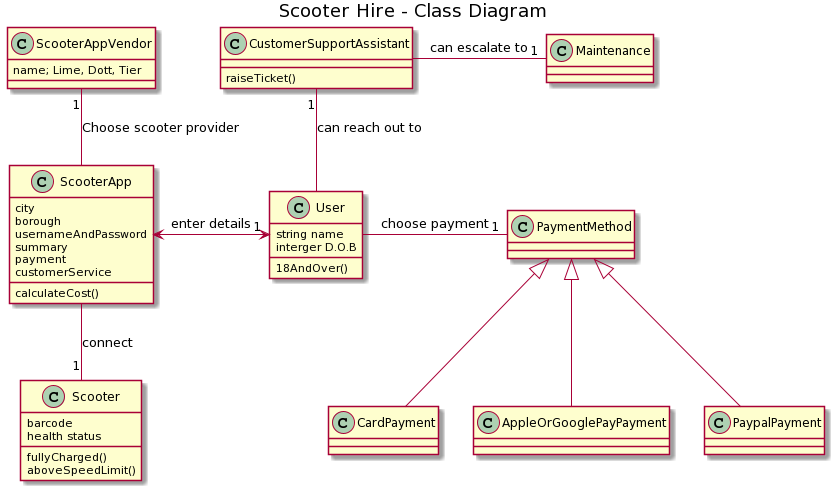

The diagram above was rendered by PlantUML. Its source (embedded in the PNG):
@startuml
title Scooter Hire - Class Diagram

class ScooterAppVendor {
  name; Lime, Dott, Tier
} 

class ScooterApp {
  city
  borough
  usernameAndPassword
  summary
  payment
  customerService
  calculateCost()
}

class Scooter{
barcode
health status
fullyCharged()
aboveSpeedLimit()
}


class User {
  string name
  interger D.O.B
  18AndOver()
  
}

class CustomerSupportAssistant{
raiseTicket()
}

class Maintenance

class PaymentMethod
class PaypalPayment
class CardPayment
class AppleOrGooglePayPayment


ScooterApp -up- "1" ScooterAppVendor : Choose scooter provider
ScooterApp <-right-> "1" User : enter details
ScooterApp -down- "1" Scooter : connect
User -right- "1" PaymentMethod: choose payment
User -up- "1" CustomerSupportAssistant: can reach out to
CustomerSupportAssistant -right- "1" Maintenance: can escalate to




PaymentMethod <|-down- PaypalPayment
PaymentMethod <|-down- CardPayment
PaymentMethod <|-down- AppleOrGooglePayPayment
@enduml